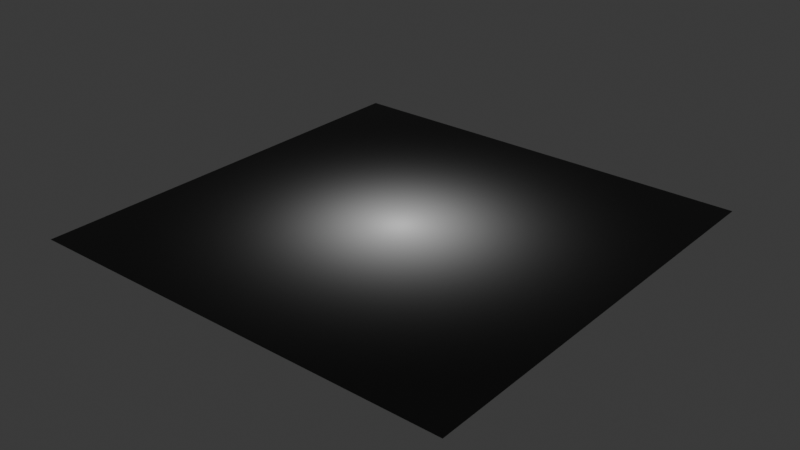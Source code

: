 # Source: Player_Shadow.blend  (saved by Blender 4.3.34; exported with 4.5.12 LTS)
import bpy
from mathutils import Matrix  # noqa: F401  (used for matrix-valued properties, if any)

bpy.ops.wm.read_factory_settings(use_empty=True)
scene = bpy.context.scene
scene.name = 'Scene'

# ---- collections
col_collection = bpy.data.collections.new('Collection'); scene.collection.children.link(col_collection)

# ---- images (referenced by path relative to the original .blend; pixels are not part of the script)
import os
ASSET_DIR = os.environ.get("B2B_ASSET_DIR", "")  # directory of the original .blend (textures are referenced by path, not embedded)
HERE = os.path.dirname(os.path.abspath(__file__))  # packed textures are extracted next to this script under _unpacked/

def load_image(name, relpath, width, height, colorspace="sRGB"):
    """Load a texture the original file referenced (path relative to the .blend, or extracted next to this script)."""
    p = next((c for c in (os.path.join(HERE, relpath), os.path.join(ASSET_DIR, relpath)) if relpath and os.path.exists(c)), "")
    if p:
        img = bpy.data.images.load(p, check_existing=True)
        img.name = name
    else:  # same state as the original file: an image datablock whose file is absent (Cycles renders it pink)
        img = bpy.data.images.new(name, width, height)
        img.source = "FILE"
        img.filepath = "//" + (relpath or name)
    img.colorspace_settings.name = colorspace
    return img
img_player_shadow = load_image('player shadow', 'player shadow.png', 1024, 1024, 'Non-Color')

# ---- materials (node trees are filled in below, after node groups)
mat_player_shadow = bpy.data.materials.new('player shadow')

# ---- material node trees
mat_player_shadow.use_nodes = True; mat_player_shadow.node_tree.nodes.clear()
_N = mat_player_shadow.node_tree.nodes; _L = mat_player_shadow.node_tree.links
n0 = _N.new('ShaderNodeBsdfPrincipled'); n0.name = 'Principled BSDF'; n0.location = (293, 388)
n1 = _N.new('ShaderNodeOutputMaterial'); n1.name = 'Material Output'; n1.location = (619, 361)
n2 = _N.new('ShaderNodeTexCoord'); n2.name = 'Texture Coordinate'; n2.location = (-1197, 241)
n3 = _N.new('ShaderNodeTexImage'); n3.name = 'Image Texture.001'; n3.location = (3, 650)
n3.image = img_player_shadow
n4 = _N.new('ShaderNodeVectorMath'); n4.name = 'Vector Math'; n4.location = (-728, 287)
n4.operation = 'DISTANCE'
n5 = _N.new('ShaderNodeMapping'); n5.name = 'Mapping.001'; n5.location = (-970, 236)
n5.inputs[1].default_value = (-0.5, -0.5, 0.0)
n6 = _N.new('ShaderNodeValToRGB'); n6.name = 'Color Ramp'; n6.location = (3, 367)
n6.color_ramp.interpolation = 'EASE'
while len(n6.color_ramp.elements) > 1: n6.color_ramp.elements.remove(n6.color_ramp.elements[-1])
n6.color_ramp.elements[0].position = 0.0; n6.color_ramp.elements[0].color = (1.0, 1.0, 1.0, 1.0)
_e = n6.color_ramp.elements.new(1.0); _e.color = (0.0, 0.0, 0.0, 1.0)
n7 = _N.new('ShaderNodeMath'); n7.name = 'Math'; n7.location = (-508, 301)
n7.operation = 'MULTIPLY'
n7.inputs[1].default_value = 1.7
n8 = _N.new('ShaderNodeRGBCurve'); n8.name = 'RGB Curves'; n8.location = (-311, 356)
_c = n8.mapping.curves[3]
while len(_c.points) > 2: _c.points.remove(_c.points[-1])
_c.points[0].location = (0.0, 0.0); _c.points[0].handle_type = 'AUTO'
_c.points[1].location = (0.34139, 0.75); _c.points[1].handle_type = 'AUTO'
_p = _c.points.new(1.0, 1.0); _p.handle_type = 'AUTO'
n8.mapping.update()
_L.new(n5.outputs[0], n4.inputs[1])
_L.new(n2.outputs[2], n5.inputs[0])
_L.new(n8.outputs[0], n6.inputs[0])
_L.new(n4.outputs[1], n7.inputs[0])
_L.new(n7.outputs[0], n8.inputs[1])
_L.new(n0.outputs[0], n1.inputs[0])
_L.new(n6.outputs[0], n0.inputs[0])
n1.is_active_output = True

# ---- world
world_world = bpy.data.worlds.new('World'); scene.world = world_world
world_world.use_nodes = True; world_world.node_tree.nodes.clear()
_N = world_world.node_tree.nodes; _L = world_world.node_tree.links
n0 = _N.new('ShaderNodeOutputWorld'); n0.name = 'World Output'; n0.location = (300, 300)
n1 = _N.new('ShaderNodeBackground'); n1.name = 'Background'; n1.location = (10, 300)
n1.inputs[0].default_value = (0.05088, 0.05088, 0.05088, 1.0)
_L.new(n1.outputs[0], n0.inputs[0])
n0.is_active_output = True
world_world.color = (0.05088, 0.05088, 0.05088)
world_world.sun_shadow_jitter_overblur = 0.0

# ---- meshes
me_plane = bpy.data.meshes.new('Plane')
me_plane.from_pydata([(-0.4, -0.4, 0.0), (0.4, -0.4, 0.0), (-0.4, 0.4, 0.0), (0.4, 0.4, 0.0)], [], [(0, 1, 3, 2)])
_uv = me_plane.uv_layers.new(name='UVMap')
_uv.uv.foreach_set('vector', [0.0, 0.0, 1.0, 0.0, 1.0, 1.0, 0.0, 1.0])
me_plane.materials.append(mat_player_shadow)
me_plane.update()

# ---- objects
ob_player_shadow = bpy.data.objects.new('player shadow', me_plane)

# ---- transforms, parenting, visibility, modifiers, constraints
ob_player_shadow.location = (0.0, 0.0, 0.0)

# ---- collection membership
col_collection.objects.link(ob_player_shadow)

# ---- scene / render settings (as saved in the file)
scene.frame_start = 1; scene.frame_end = 250; scene.frame_set(1)
scene.render.engine = 'CYCLES'
scene.cycles.bake_type = 'DIFFUSE'
bpy.context.view_layer.update()

# ---- added for rendering (the .blend has no active camera and no usable light): camera, sun
cam_auto = bpy.data.cameras.new('AutoCamera')
cam_auto.lens = 50.0
cam_auto.sensor_width = 36.0
cam_auto.clip_end = 1000.0
ob_auto_camera = bpy.data.objects.new('AutoCamera', cam_auto)
scene.collection.objects.link(ob_auto_camera)
ob_auto_camera.location = (1.04677, -1.25613, 0.837418)
ob_auto_camera.rotation_euler = (1.09748, -7.21219e-08, 0.694738)
scene.camera = ob_auto_camera
light_auto_sun = bpy.data.lights.new('AutoSun', 'SUN')
light_auto_sun.energy = 3.0
light_auto_sun.angle = 0.0523599
ob_auto_sun = bpy.data.objects.new('AutoSun', light_auto_sun)
scene.collection.objects.link(ob_auto_sun)
ob_auto_sun.rotation_euler = (0.872665, 0.174533, 0.523599)
bpy.context.view_layer.update()
